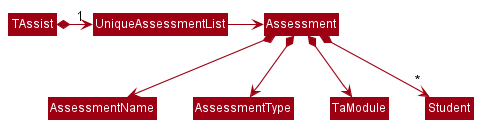

The diagram above was rendered by PlantUML. Its source (embedded in the PNG):
@startuml
!include style.puml
skinparam arrowThickness 1.1
skinparam arrowColor MODEL_COLOR
skinparam classBackgroundColor MODEL_COLOR

TAssist *-right-> "1" UniqueAssessmentList
UniqueAssessmentList -right-> Assessment

Assessment *--> AssessmentName
Assessment *--> AssessmentType
Assessment *--> TaModule
Assessment *--> "~*" Student
@enduml